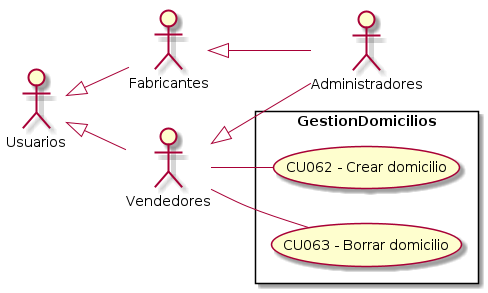

The diagram above was rendered by PlantUML. Its source (embedded in the PNG):
@startuml GestionDomicilios
top to bottom direction
:Usuarios: 
:Administradores: 
:Vendedores:
:Fabricantes:

Usuarios <|-- Vendedores
Usuarios <|-- Fabricantes
Vendedores <|-- Administradores
Fabricantes <|-- Administradores

 left to right direction

rectangle GestionDomicilios{
    UseCase "CU062 - Crear domicilio" as C
    UseCase "CU063 - Borrar domicilio" as B
}
    Vendedores -- C
    Vendedores -- B

@enduml